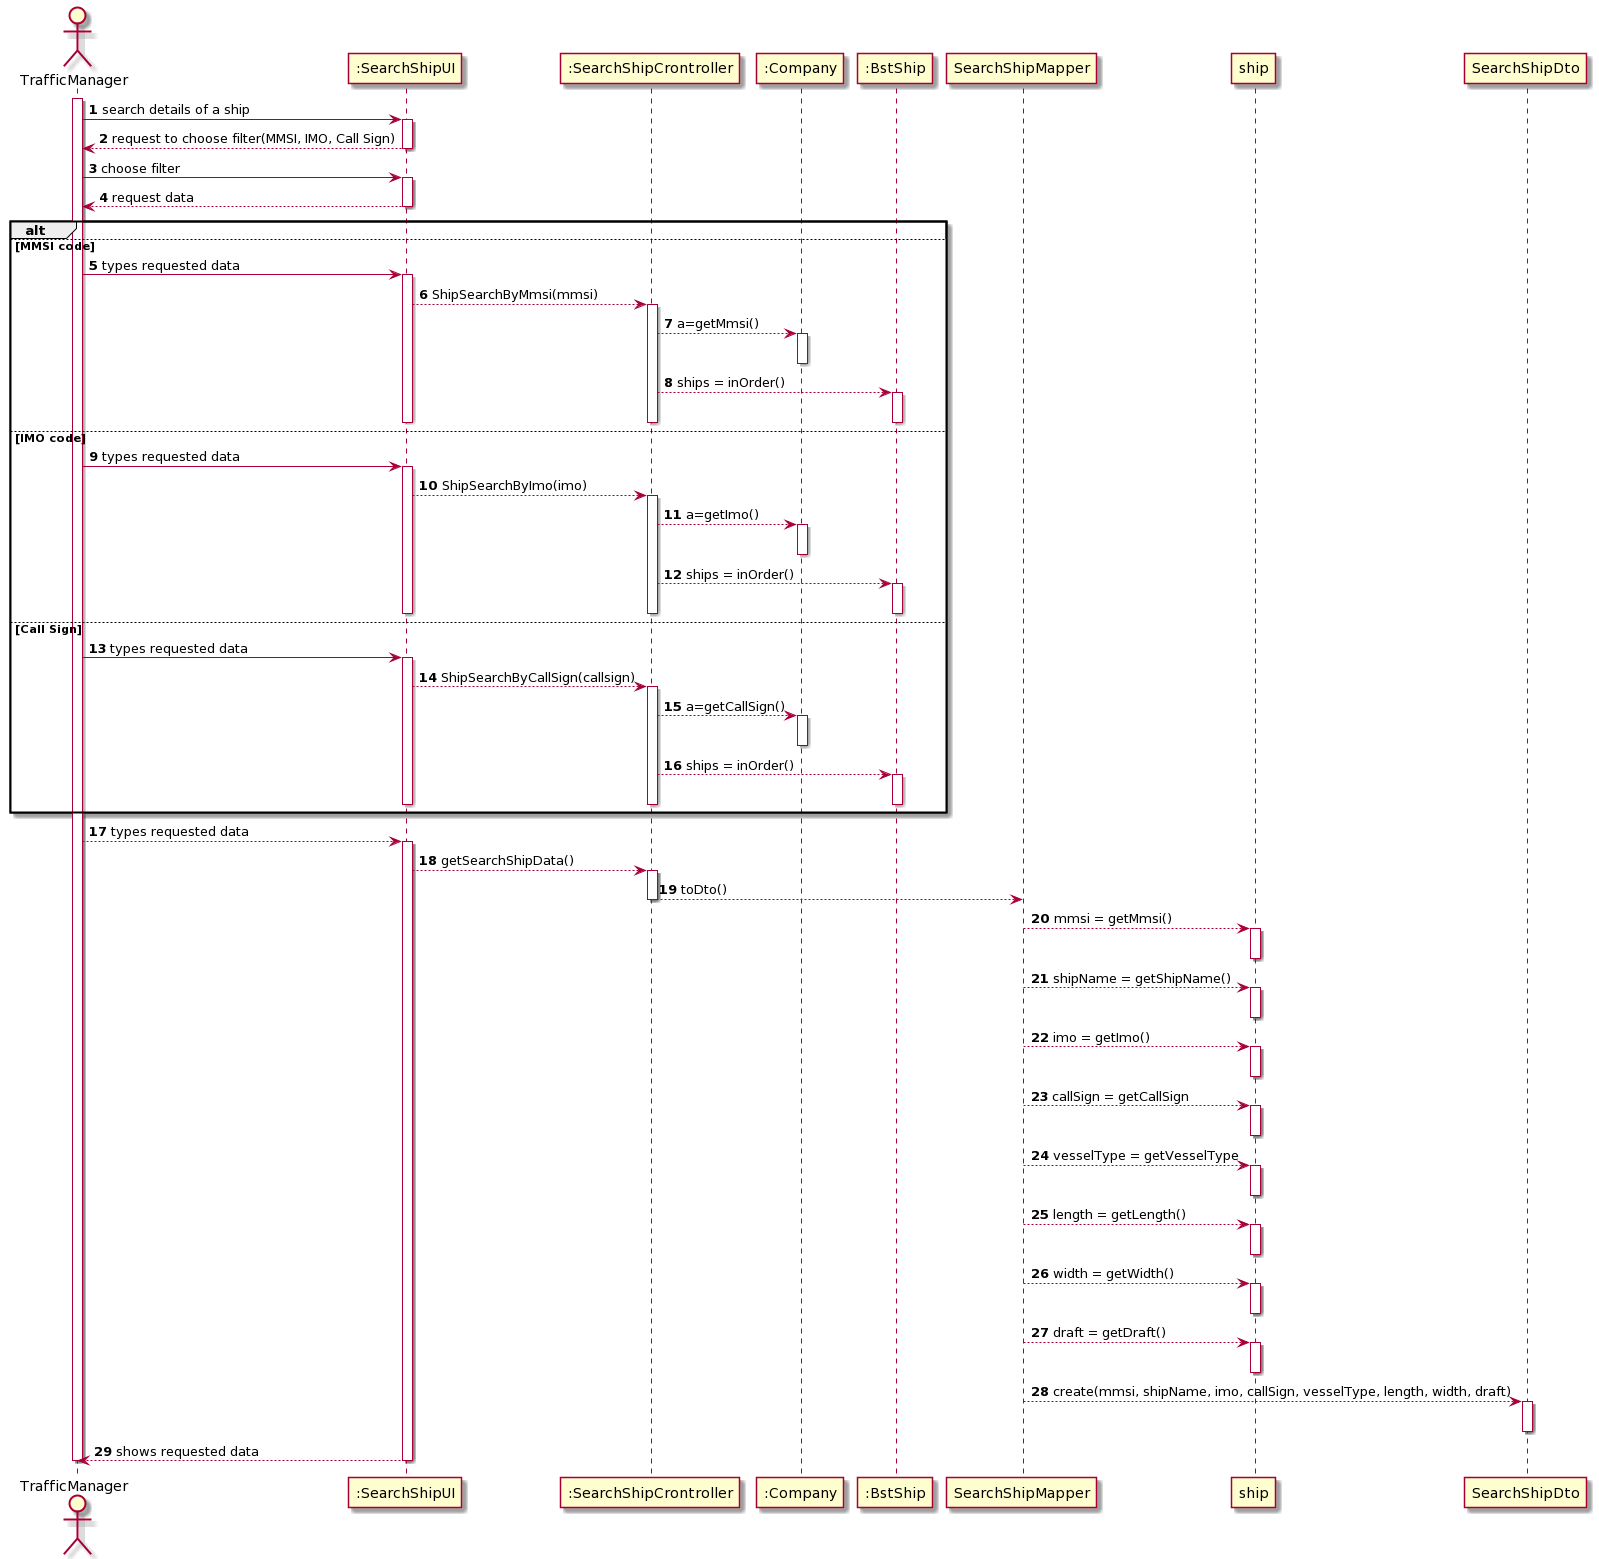

The diagram above was rendered by PlantUML. Its source (embedded in the PNG):
@startuml
actor TrafficManager as Adm
participant ":SearchShipUI" as System
participant ":SearchShipCrontroller" as SSC
participant ":Company" as c
participant ":BstShip" as bst
participant "SearchShipMapper" as mp
participant "ship" as ship
participant "SearchShipDto" as dto

autonumber

activate Adm

Adm -> System: search details of a ship

activate System

System --> Adm: request to choose filter(MMSI, IMO, Call Sign)

deactivate System

Adm -> System: choose filter

activate System

System --> Adm: request data

deactivate System



alt

else MMSI code

Adm -> System: types requested data

activate System

System-->SSC: ShipSearchByMmsi(mmsi)

activate SSC

SSC-->c: a=getMmsi()

activate c

deactivate c

SSC-->bst: ships = inOrder()

activate bst

deactivate bst

deactivate System

deactivate SSC



else IMO code

Adm -> System: types requested data

activate System

System-->SSC: ShipSearchByImo(imo)

activate SSC

SSC-->c: a=getImo()

activate c

deactivate c

SSC-->bst: ships = inOrder()

activate bst

deactivate bst

deactivate System

deactivate SSC



else Call Sign

Adm -> System: types requested data

activate System

System-->SSC: ShipSearchByCallSign(callsign)

activate SSC

SSC-->c: a=getCallSign()

activate c

deactivate c

SSC-->bst: ships = inOrder()

activate bst

deactivate bst

deactivate System

deactivate SSC

end



Adm --> System: types requested data

activate System

System-->SSC: getSearchShipData()

activate SSC

SSC-->mp: toDto()

deactivate SSC

mp-->ship: mmsi = getMmsi()

activate ship

deactivate ship

mp-->ship: shipName = getShipName()

activate ship

deactivate ship

mp-->ship: imo = getImo()

activate ship

deactivate ship

mp-->ship: callSign = getCallSign

activate ship

deactivate ship

mp-->ship: vesselType = getVesselType

activate ship

deactivate ship

mp-->ship: length = getLength()

activate ship

deactivate ship

mp-->ship: width = getWidth()

activate ship

deactivate ship

mp-->ship: draft = getDraft()

activate ship

deactivate ship

mp-->dto: create(mmsi, shipName, imo, callSign, vesselType, length, width, draft)

activate dto

deactivate dto

deactivate c

System-->Adm: shows requested data

deactivate System

deactivate Adm
@enduml